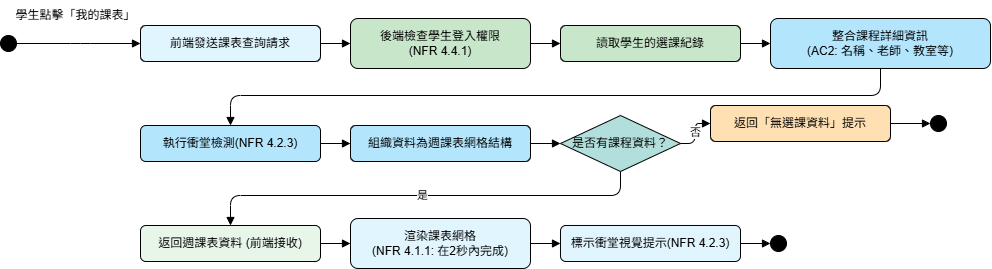

The diagram above was exported from draw.io. Its source (the exported page's mxGraphModel, read from the mxfile embedded in the PNG):
<mxGraphModel dx="1147" dy="577" grid="1" gridSize="10" guides="1" tooltips="1" connect="1" arrows="1" fold="1" page="1" pageScale="1" pageWidth="827" pageHeight="1169" math="0" shadow="0">
  <root>
    <mxCell id="0" />
    <mxCell id="1" parent="0" />
    <mxCell id="gEX4ijL1Fh4VcUTPMbTN-204" parent="1" style="ellipse;whiteSpace=wrap;html=1;aspect=fixed;strokeColor=#000000;fillColor=#000000;" value="" vertex="1">
      <mxGeometry height="16" width="16" x="90" y="267" as="geometry" />
    </mxCell>
    <mxCell id="gEX4ijL1Fh4VcUTPMbTN-205" parent="1" style="text;html=1;align=center;verticalAlign=middle;resizable=0;points=[];autosize=1;strokeColor=none;fillColor=none;" value="學生點擊「我的課表」" vertex="1">
      <mxGeometry height="30" width="140" x="95" y="232" as="geometry" />
    </mxCell>
    <mxCell id="gEX4ijL1Fh4VcUTPMbTN-206" parent="1" style="rounded=1;whiteSpace=wrap;html=1;strokeColor=#000000;fillColor=#e1f5fe;fontSize=12;" value="前端發送課表查詢請求" vertex="1">
      <mxGeometry height="36" width="180" x="230" y="257" as="geometry" />
    </mxCell>
    <mxCell id="gEX4ijL1Fh4VcUTPMbTN-207" parent="1" style="rounded=1;whiteSpace=wrap;html=1;strokeColor=#000000;fillColor=#c8e6c9;fontSize=12;" value="後端檢查學生登入權限&lt;div&gt;(NFR 4.4.1)&lt;/div&gt;" vertex="1">
      <mxGeometry height="50" width="180" x="440" y="250" as="geometry" />
    </mxCell>
    <mxCell id="gEX4ijL1Fh4VcUTPMbTN-208" parent="1" style="rounded=1;whiteSpace=wrap;html=1;strokeColor=#000000;fillColor=#c8e6c9;fontSize=12;" value="讀取學生的選課紀錄" vertex="1">
      <mxGeometry height="36" width="180" x="650" y="257" as="geometry" />
    </mxCell>
    <mxCell id="gEX4ijL1Fh4VcUTPMbTN-209" parent="1" style="rounded=1;whiteSpace=wrap;html=1;strokeColor=#000000;fillColor=#b3e5fc;fontSize=12;" value="整合課程詳細資訊&lt;div&gt;(AC2: 名稱、老師、教室等)&lt;/div&gt;" vertex="1">
      <mxGeometry height="50" width="220" x="860" y="250" as="geometry" />
    </mxCell>
    <mxCell id="gEX4ijL1Fh4VcUTPMbTN-210" parent="1" style="rounded=1;whiteSpace=wrap;html=1;strokeColor=#000000;fillColor=#b3e5fc;fontSize=12;" value="執行衝堂檢測(NFR 4.2.3)" vertex="1">
      <mxGeometry height="36" width="180" x="230" y="357" as="geometry" />
    </mxCell>
    <mxCell id="gEX4ijL1Fh4VcUTPMbTN-211" parent="1" style="rounded=1;whiteSpace=wrap;html=1;strokeColor=#000000;fillColor=#b3e5fc;fontSize=12;" value="組織資料為週課表網格結構" vertex="1">
      <mxGeometry height="36" width="180" x="440" y="357" as="geometry" />
    </mxCell>
    <mxCell id="gEX4ijL1Fh4VcUTPMbTN-212" parent="1" style="rhombus;whiteSpace=wrap;html=1;strokeColor=#000000;fillColor=#b2dfdb;fontSize=12;" value="是否有課程資料？" vertex="1">
      <mxGeometry height="56" width="120" x="650" y="347" as="geometry" />
    </mxCell>
    <mxCell id="gEX4ijL1Fh4VcUTPMbTN-213" parent="1" style="rounded=1;whiteSpace=wrap;html=1;strokeColor=#000000;fillColor=#ffe0b2;fontSize=12;" value="返回「無選課資料」提示" vertex="1">
      <mxGeometry height="36" width="180" x="800" y="337" as="geometry" />
    </mxCell>
    <mxCell id="gEX4ijL1Fh4VcUTPMbTN-214" parent="1" style="ellipse;whiteSpace=wrap;html=1;aspect=fixed;strokeColor=#000000;fillColor=#000000;" value="" vertex="1">
      <mxGeometry height="16" width="16" x="1020" y="347" as="geometry" />
    </mxCell>
    <mxCell id="gEX4ijL1Fh4VcUTPMbTN-215" parent="1" style="rounded=1;whiteSpace=wrap;html=1;strokeColor=#000000;fillColor=#e8f5e9;fontSize=12;" value="返回週課表資料 (前端接收)" vertex="1">
      <mxGeometry height="36" width="180" x="230" y="457" as="geometry" />
    </mxCell>
    <mxCell id="gEX4ijL1Fh4VcUTPMbTN-216" parent="1" style="rounded=1;whiteSpace=wrap;html=1;strokeColor=#000000;fillColor=#e1f5fe;fontSize=12;" value="渲染課表網格&lt;div&gt;(NFR 4.1.1: 在2秒內完成)&lt;/div&gt;" vertex="1">
      <mxGeometry height="50" width="180" x="440" y="450" as="geometry" />
    </mxCell>
    <mxCell id="gEX4ijL1Fh4VcUTPMbTN-217" parent="1" style="rounded=1;whiteSpace=wrap;html=1;strokeColor=#000000;fillColor=#e1f5fe;fontSize=12;" value="標示衝堂視覺提示(NFR 4.2.3)" vertex="1">
      <mxGeometry height="36" width="180" x="650" y="457" as="geometry" />
    </mxCell>
    <mxCell id="gEX4ijL1Fh4VcUTPMbTN-218" parent="1" style="ellipse;whiteSpace=wrap;html=1;aspect=fixed;strokeColor=#000000;fillColor=#000000;" value="" vertex="1">
      <mxGeometry height="16" width="16" x="860" y="467" as="geometry" />
    </mxCell>
    <mxCell id="gEX4ijL1Fh4VcUTPMbTN-219" edge="1" parent="1" source="gEX4ijL1Fh4VcUTPMbTN-204" style="edgeStyle=orthogonalEdgeStyle;html=1;endArrow=block;" target="gEX4ijL1Fh4VcUTPMbTN-206">
      <mxGeometry relative="1" as="geometry">
        <Array as="points">
          <mxPoint x="170" y="275" />
          <mxPoint x="170" y="275" />
        </Array>
      </mxGeometry>
    </mxCell>
    <mxCell id="gEX4ijL1Fh4VcUTPMbTN-221" edge="1" parent="1" source="gEX4ijL1Fh4VcUTPMbTN-206" style="edgeStyle=orthogonalEdgeStyle;html=1;endArrow=block;" target="gEX4ijL1Fh4VcUTPMbTN-207">
      <mxGeometry relative="1" as="geometry" />
    </mxCell>
    <mxCell id="gEX4ijL1Fh4VcUTPMbTN-222" edge="1" parent="1" source="gEX4ijL1Fh4VcUTPMbTN-207" style="edgeStyle=orthogonalEdgeStyle;html=1;endArrow=block;" target="gEX4ijL1Fh4VcUTPMbTN-208">
      <mxGeometry relative="1" as="geometry" />
    </mxCell>
    <mxCell id="gEX4ijL1Fh4VcUTPMbTN-223" edge="1" parent="1" source="gEX4ijL1Fh4VcUTPMbTN-208" style="edgeStyle=orthogonalEdgeStyle;html=1;endArrow=block;" target="gEX4ijL1Fh4VcUTPMbTN-209">
      <mxGeometry relative="1" as="geometry" />
    </mxCell>
    <mxCell id="gEX4ijL1Fh4VcUTPMbTN-224" edge="1" parent="1" source="gEX4ijL1Fh4VcUTPMbTN-209" style="edgeStyle=orthogonalEdgeStyle;html=1;endArrow=block;exitX=0.5;exitY=1;entryX=0.5;entryY=0;" target="gEX4ijL1Fh4VcUTPMbTN-210">
      <mxGeometry relative="1" as="geometry">
        <Array as="points">
          <mxPoint x="970" y="327" />
          <mxPoint x="320" y="327" />
        </Array>
      </mxGeometry>
    </mxCell>
    <mxCell id="gEX4ijL1Fh4VcUTPMbTN-225" edge="1" parent="1" source="gEX4ijL1Fh4VcUTPMbTN-210" style="edgeStyle=orthogonalEdgeStyle;html=1;endArrow=block;" target="gEX4ijL1Fh4VcUTPMbTN-211">
      <mxGeometry relative="1" as="geometry" />
    </mxCell>
    <mxCell id="gEX4ijL1Fh4VcUTPMbTN-226" edge="1" parent="1" source="gEX4ijL1Fh4VcUTPMbTN-211" style="edgeStyle=orthogonalEdgeStyle;html=1;endArrow=block;" target="gEX4ijL1Fh4VcUTPMbTN-212">
      <mxGeometry relative="1" as="geometry" />
    </mxCell>
    <mxCell id="gEX4ijL1Fh4VcUTPMbTN-227" edge="1" parent="1" source="gEX4ijL1Fh4VcUTPMbTN-212" style="edgeStyle=orthogonalEdgeStyle;html=1;endArrow=block;exitX=1;exitY=0.5;entryX=0;entryY=0.5;" target="gEX4ijL1Fh4VcUTPMbTN-213" value="否">
      <mxGeometry relative="1" as="geometry">
        <mxPoint x="890" y="365" as="targetPoint" />
      </mxGeometry>
    </mxCell>
    <mxCell id="gEX4ijL1Fh4VcUTPMbTN-228" edge="1" parent="1" source="gEX4ijL1Fh4VcUTPMbTN-213" style="edgeStyle=orthogonalEdgeStyle;html=1;endArrow=block;" target="gEX4ijL1Fh4VcUTPMbTN-214">
      <mxGeometry relative="1" as="geometry" />
    </mxCell>
    <mxCell id="gEX4ijL1Fh4VcUTPMbTN-229" edge="1" parent="1" source="gEX4ijL1Fh4VcUTPMbTN-212" style="edgeStyle=orthogonalEdgeStyle;html=1;endArrow=block;exitX=0.5;exitY=1;entryX=0.5;entryY=0;" target="gEX4ijL1Fh4VcUTPMbTN-215" value="是">
      <mxGeometry relative="1" as="geometry">
        <Array as="points">
          <mxPoint x="710" y="427" />
          <mxPoint x="320" y="427" />
        </Array>
      </mxGeometry>
    </mxCell>
    <mxCell id="gEX4ijL1Fh4VcUTPMbTN-230" edge="1" parent="1" source="gEX4ijL1Fh4VcUTPMbTN-215" style="edgeStyle=orthogonalEdgeStyle;html=1;endArrow=block;" target="gEX4ijL1Fh4VcUTPMbTN-216">
      <mxGeometry relative="1" as="geometry" />
    </mxCell>
    <mxCell id="gEX4ijL1Fh4VcUTPMbTN-231" edge="1" parent="1" source="gEX4ijL1Fh4VcUTPMbTN-216" style="edgeStyle=orthogonalEdgeStyle;html=1;endArrow=block;" target="gEX4ijL1Fh4VcUTPMbTN-217">
      <mxGeometry relative="1" as="geometry" />
    </mxCell>
    <mxCell id="gEX4ijL1Fh4VcUTPMbTN-232" edge="1" parent="1" source="gEX4ijL1Fh4VcUTPMbTN-217" style="edgeStyle=orthogonalEdgeStyle;html=1;endArrow=block;" target="gEX4ijL1Fh4VcUTPMbTN-218">
      <mxGeometry relative="1" as="geometry" />
    </mxCell>
  </root>
</mxGraphModel>